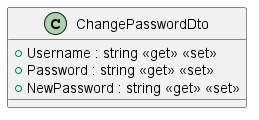

The diagram above was rendered by PlantUML. Its source (embedded in the PNG):
@startuml
class ChangePasswordDto {
    + Username : string <<get>> <<set>>
    + Password : string <<get>> <<set>>
    + NewPassword : string <<get>> <<set>>
}
@enduml